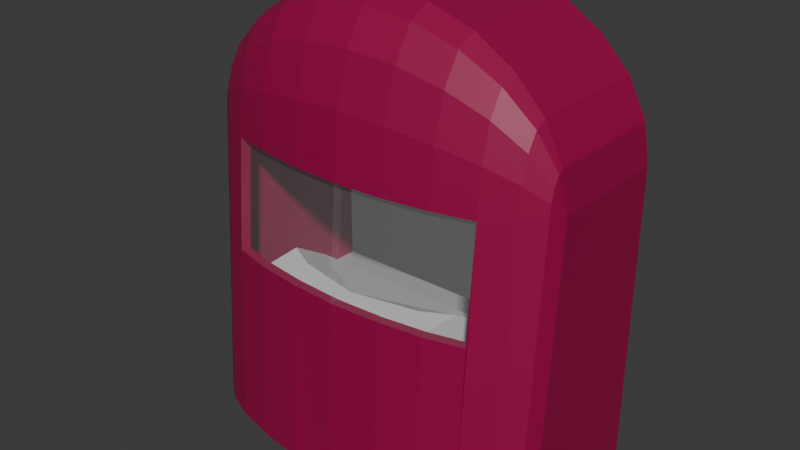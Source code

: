 # Source: ROSS_Driver_Cabin.blend  (saved by Blender 4.5.91; exported with 4.5.12 LTS)
import bpy
from mathutils import Matrix  # noqa: F401  (used for matrix-valued properties, if any)

bpy.ops.wm.read_factory_settings(use_empty=True)
scene = bpy.context.scene
scene.name = 'Scene'

# ---- collections
col_nose = bpy.data.collections.new('Nose'); scene.collection.children.link(col_nose)

# ---- materials (node trees are filled in below, after node groups)
mat_control_panel = bpy.data.materials.new('Control Panel')
mat_material_001 = bpy.data.materials.new('Material.001')
mat_material_001.alpha_threshold = 0.0
mat_material_001.roughness = 0.5
mat_material_001.line_color = (0.0, 0.0, 0.0, 1.0)
mat_floor = bpy.data.materials.new('Floor')
mat_window = bpy.data.materials.new('Window')

# ---- material node trees
mat_control_panel.use_nodes = True; mat_control_panel.node_tree.nodes.clear()
_N = mat_control_panel.node_tree.nodes; _L = mat_control_panel.node_tree.links
n0 = _N.new('ShaderNodeBsdfPrincipled'); n0.name = 'Principled BSDF'; n0.location = (-200, 100)
n0.inputs[0].default_value = (0.7991, 0.7991, 0.7991, 1.0)
n1 = _N.new('ShaderNodeOutputMaterial'); n1.name = 'Material Output'; n1.location = (200, 100)
_L.new(n0.outputs[0], n1.inputs[0])
n1.is_active_output = True
mat_material_001.use_nodes = True; mat_material_001.node_tree.nodes.clear()
_N = mat_material_001.node_tree.nodes; _L = mat_material_001.node_tree.links
n0 = _N.new('ShaderNodeOutputMaterial'); n0.name = 'Material Output'; n0.location = (200, 100)
n1 = _N.new('ShaderNodeBsdfPrincipled'); n1.name = 'Principled BSDF'; n1.location = (-200, 100)
n1.inputs[0].default_value = (0.314, 0.0, 0.06301, 1.0)
n1.inputs[3].default_value = 1.45
_L.new(n1.outputs[0], n0.inputs[0])
n0.is_active_output = True
mat_floor.use_nodes = True; mat_floor.node_tree.nodes.clear()
_N = mat_floor.node_tree.nodes; _L = mat_floor.node_tree.links
n0 = _N.new('ShaderNodeBsdfPrincipled'); n0.name = 'Principled BSDF'; n0.location = (-200, 100)
n0.inputs[0].default_value = (0.4, 0.4, 0.4, 1.0)
n0.inputs[2].default_value = 1.0
n1 = _N.new('ShaderNodeOutputMaterial'); n1.name = 'Material Output'; n1.location = (200, 100)
_L.new(n0.outputs[0], n1.inputs[0])
n1.is_active_output = True
mat_window.use_nodes = True; mat_window.node_tree.nodes.clear()
_N = mat_window.node_tree.nodes; _L = mat_window.node_tree.links
n0 = _N.new('ShaderNodeBsdfPrincipled'); n0.name = 'Principled BSDF'; n0.location = (-200, 100)
n0.inputs[4].default_value = 0.05
n1 = _N.new('ShaderNodeOutputMaterial'); n1.name = 'Material Output'; n1.location = (200, 100)
_L.new(n0.outputs[0], n1.inputs[0])
n1.is_active_output = True

# ---- world
world_world = bpy.data.worlds.new('World'); scene.world = world_world
world_world.use_nodes = True; world_world.node_tree.nodes.clear()
_N = world_world.node_tree.nodes; _L = world_world.node_tree.links
n0 = _N.new('ShaderNodeOutputWorld'); n0.name = 'World Output'; n0.location = (200, 100)
n1 = _N.new('ShaderNodeBackground'); n1.name = 'Background'; n1.location = (-200, 100)
n1.inputs[0].default_value = (0.05088, 0.05088, 0.05088, 1.0)
_L.new(n1.outputs[0], n0.inputs[0])
n0.is_active_output = True
world_world.color = (0.05088, 0.05088, 0.05088)
world_world.sun_shadow_jitter_overblur = 0.0

# ---- meshes
me_cube_002 = bpy.data.meshes.new('Cube.002')
me_cube_002.from_pydata([(0.0, -9.082, 1.723), (1.057, -9.082, 1.723), (0.7024, -9.696, 2.0), (0.3581, -9.8, 2.0), (1.02, -9.526, 2.0), (1.0, -8.0, 4.636), (1.732, -8.0, 4.05), (1.932, -8.0, 3.664), (2.0, -8.0, 3.25), (0.0, -8.0, 4.85), (0.5176, -8.0, 4.795), (1.414, -8.0, 4.381), (1.65, -8.0, 1.1), (0.0, -8.0, 1.1), (1.65, -8.0, 3.3), (0.0, -9.082, 1.1), (1.057, -9.082, 1.1), (0.0, -8.0, 3.3), (0.0, -9.835, 2.0), (0.9936, -9.835, 1.1), (1.414, -9.356, 4.381), (1.932, -9.356, 3.664), (1.0, -9.356, 4.636), (1.732, -9.356, 4.05), (0.5176, -9.356, 4.795), (0.0, -9.356, 4.85), (1.414, -9.529, 4.295), (1.932, -9.419, 3.633), (1.0, -9.568, 4.53), (1.732, -9.478, 3.989), (2.0, -9.356, 3.25), (0.5176, -9.592, 4.678), (0.0, -9.601, 4.728), (1.414, -9.676, 4.05), (1.932, -9.473, 3.543), (1.0, -9.748, 4.23), (1.732, -9.582, 3.816), (0.5176, -9.793, 4.343), (0.0, -9.808, 4.381), (1.414, -9.774, 3.683), (1.932, -9.509, 3.408), (1.0, -9.868, 3.78), (1.732, -9.651, 3.556), (0.5176, -9.927, 3.841), (0.0, -9.947, 3.862), (1.417, -9.808, 3.311), (1.932, -9.521, 3.257), (1.005, -9.91, 3.355), (0.0, -9.996, 3.459), (2.0, -9.571, 0.003181), (1.932, -9.736, 0.003181), (1.005, -10.12, 0.003181), (1.734, -9.891, 0.003181), (0.5258, -10.19, 0.003181), (0.0, -10.21, 0.003181), (2.0, -8.0, 0.0), (1.734, -9.676, 3.278), (0.5258, -9.974, 3.405), (1.417, -10.02, 0.003181), (0.0, -9.896, 3.451), (0.517, -9.875, 3.397), (0.9868, -9.812, 3.347), (1.386, -9.714, 3.304), (1.695, -9.584, 3.271), (1.695, -9.761, 1.1), (1.386, -9.891, 1.1), (0.9866, -9.99, 1.1), (0.5168, -9.983, 2.0), (0.0, -10.01, 2.0), (0.9867, -9.919, 2.0), (0.517, -9.89, 3.2), (0.0, -9.915, 3.2), (0.9868, -9.824, 3.2), (1.005, -9.922, 3.2), (0.5258, -9.99, 3.2), (0.0, -10.02, 3.2), (1.005, -10.02, 2.0), (0.5258, -10.08, 2.0), (0.0, -10.11, 2.0), (1.417, -9.817, 3.2), (1.386, -9.722, 3.2), (1.417, -9.914, 2.0), (1.386, -9.819, 2.0), (0.0, -8.0, 0.0)], [], [(0, 18, 3, 2, 4, 1), (2, 3, 18, 68, 67, 69, 4), (16, 15, 0, 1), (16, 1, 4, 69, 66, 19), (9, 25, 24, 10), (6, 23, 21, 7), (10, 24, 22, 5), (7, 21, 30, 8), (11, 20, 23, 6), (5, 22, 20, 11), (17, 9, 10, 5, 11, 6, 7, 8, 14), (24, 25, 32, 31), (30, 21, 27), (23, 20, 26, 29), (22, 24, 31, 28), (21, 23, 29, 27), (20, 22, 28, 26), (27, 29, 36, 34), (26, 28, 35, 33), (31, 32, 38, 37), (30, 27, 34), (29, 26, 33, 36), (28, 31, 37, 35), (34, 36, 42, 40), (33, 35, 41, 39), (37, 38, 44, 43), (30, 34, 40), (36, 33, 39, 42), (35, 37, 43, 41), (40, 42, 56, 46), (39, 41, 47, 45), (43, 44, 48, 57), (30, 40, 46), (42, 39, 45, 56), (41, 43, 57, 47), (30, 46, 50, 49), (46, 56, 52, 50), (73, 76, 81, 79), (30, 49, 55, 8), (81, 76, 51, 58), (77, 78, 54, 53), (76, 77, 53, 51), (82, 65, 66, 69), (64, 12, 13, 15, 16, 19, 66, 65), (70, 67, 68, 71), (72, 69, 67, 70), (60, 70, 71, 59), (61, 72, 70, 60), (52, 56, 45, 79, 81, 58), (14, 63, 62, 61, 60, 59, 17), (57, 48, 75, 74), (47, 57, 74, 73), (73, 74, 77, 76), (77, 74, 75, 78), (62, 80, 72, 61), (45, 47, 73, 79), (80, 82, 69, 72), (68, 71, 75, 78), (64, 63, 14, 12), (80, 62, 63, 64, 65, 82), (80, 82, 81, 79), (70, 72, 80, 79, 73, 74, 75, 71), (67, 68, 78, 77, 76, 81, 82, 69), (54, 83, 55, 49, 50, 52, 58, 51, 53)])
me_cube_002.polygons.foreach_set('material_index', [0, 0, 0, 0, 1, 1, 1, 1, 1, 1, 0, 1, 1, 1, 1, 1, 1, 1, 1, 1, 1, 1, 1, 1, 1, 1, 1, 1, 1, 1, 1, 1, 1, 1, 1, 1, 1, 3, 1, 1, 1, 1, 1, 2, 3, 3, 1, 1, 1, 1, 1, 1, 3, 3, 1, 1, 3, 3, 1, 1, 1, 1, 1, 1])
_uv = me_cube_002.uv_layers.new(name='UVMap')
_uv.uv.foreach_set('vector', [0.0, 0.0, 0.0, 0.0, 0.0, 0.0, 0.0, 0.0, 0.0, 0.0, 0.0, 0.0, 0.0, 0.0, 0.0, 0.0, 0.0, 0.0, 0.0, 0.0, 0.0, 0.0, 0.0, 0.0, 0.0, 0.0, 0.0, 0.0, 0.0, 0.0, 0.0, 0.0, 0.0, 0.0, 0.0, 0.0, 0.0, 0.0, 0.0, 0.0, 0.0, 0.0, 0.0, 0.0, 0.0, 0.0, 0.0, 0.0, 0.0, 0.0, 0.0, 0.0, 0.0, 0.0, 0.0, 0.0, 0.0, 0.0, 0.0, 0.0, 0.0, 0.0, 0.0, 0.0, 0.0, 0.0, 0.0, 0.0, 0.0, 0.0, 0.0, 0.0, 0.0, 0.0, 0.0, 0.0, 0.0, 0.0, 0.0, 0.0, 0.0, 0.0, 0.0, 0.0, 0.0, 0.0, 0.0, 0.0, 0.0, 0.0, 0.0, 0.0, 0.0, 0.0, 0.0, 0.0, 0.0, 0.0, 0.0, 0.0, 0.0, 0.0, 0.0, 0.0, 0.0, 0.0, 0.0, 0.0, 0.0, 0.0, 0.0, 0.0, 0.0, 0.0, 0.0, 0.0, 0.0, 0.0, 0.0, 0.0, 0.0, 0.0, 0.0, 0.0, 0.0, 0.0, 0.0, 0.0, 0.0, 0.0, 0.0, 0.0, 0.0, 0.0, 0.0, 0.0, 0.0, 0.0, 0.0, 0.0, 0.0, 0.0, 0.0, 0.0, 0.0, 0.0, 0.0, 0.0, 0.0, 0.0, 0.0, 0.0, 0.0, 0.0, 0.0, 0.0, 0.0, 0.0, 0.0, 0.0, 0.0, 0.0, 0.0, 0.0, 0.0, 0.0, 0.0, 0.0, 0.0, 0.0, 0.0, 0.0, 0.0, 0.0, 0.0, 0.0, 0.0, 0.0, 0.0, 0.0, 0.0, 0.0, 0.0, 0.0, 0.0, 0.0, 0.0, 0.0, 0.0, 0.0, 0.0, 0.0, 0.0, 0.0, 0.0, 0.0, 0.0, 0.0, 0.0, 0.0, 0.0, 0.0, 0.0, 0.0, 0.0, 0.0, 0.0, 0.0, 0.0, 0.0, 0.0, 0.0, 0.0, 0.0, 0.0, 0.0, 0.0, 0.0, 0.0, 0.0, 0.0, 0.0, 0.0, 0.0, 0.0, 0.0, 0.0, 0.0, 0.0, 0.0, 0.0, 0.0, 0.0, 0.0, 0.0, 0.0, 0.0, 0.0, 0.0, 0.0, 0.0, 0.0, 0.0, 0.0, 0.0, 0.0, 0.0, 0.0, 0.0, 0.0, 0.0, 0.0, 0.0, 0.0, 0.0, 0.0, 0.0, 0.0, 0.0, 0.0, 0.0, 0.0, 0.0, 0.0, 0.0, 0.0, 0.0, 0.0, 0.0, 0.0, 0.0, 0.0, 0.0, 0.0, 0.0, 0.0, 0.0, 0.0, 0.0, 0.0, 0.0, 0.0, 0.0, 0.0, 0.0, 0.0, 0.0, 0.0, 0.0, 0.0, 0.0, 0.0, 0.0, 0.0, 0.0, 0.0, 0.0, 0.0, 0.0, 0.0, 0.0, 0.0, 0.0, 0.0, 0.0, 0.0, 0.0, 0.0, 0.0, 0.0, 0.0, 0.0, 0.0, 0.0, 0.0, 0.0, 0.0, 0.0, 0.0, 0.0, 0.0, 0.0, 0.0, 0.0, 0.0, 0.0, 0.0, 0.0, 0.0, 0.0, 0.0, 0.0, 0.0, 0.0, 0.0, 0.0, 0.0, 0.0, 0.0, 0.0, 0.0, 0.0, 0.0, 0.0, 0.0, 0.0, 0.0, 0.0, 0.0, 0.0, 0.0, 0.0, 0.0, 0.0, 0.0, 0.0, 0.0, 0.0, 0.0, 0.0, 0.0, 0.0, 0.0, 0.0, 0.0, 0.0, 0.0, 0.0, 0.0, 0.0, 0.0, 0.0, 0.0, 0.0, 0.0, 0.0, 0.0, 0.0, 0.0, 0.0, 0.0, 0.0, 0.0, 0.0, 0.0, 0.0, 0.0, 0.0, 0.0, 0.0, 0.0, 0.0, 0.0, 0.0, 0.0, 0.0, 0.0, 0.0, 0.0, 0.0, 0.0, 0.0, 0.0, 0.0, 0.0, 0.0, 0.0, 0.0, 0.0, 0.0, 0.0, 0.0, 0.0, 0.0, 0.0, 0.0, 0.0, 0.0, 0.0, 0.0, 0.0, 0.0, 0.0, 0.0, 0.0, 0.0, 0.0, 0.0, 0.0, 0.0, 0.0, 0.0, 0.0, 0.0, 0.0, 0.0, 0.0, 0.0, 0.0, 0.0, 0.0, 0.0, 0.0, 0.0, 0.0, 0.0, 0.0, 0.0, 0.0, 0.0, 0.0, 0.0, 0.0, 0.0, 0.0, 0.0, 0.0, 0.0, 0.0, 0.0, 0.0, 0.0, 0.0, 0.0, 0.0, 0.0, 0.0, 0.0, 0.0, 0.0, 0.0, 0.0, 0.0, 0.0, 0.0, 0.0, 0.0, 0.0, 0.0, 0.0, 0.0, 0.0, 0.0, 0.0, 0.0, 0.0, 0.0, 0.0, 0.0, 0.0, 0.0, 0.0, 0.0, 0.0, 0.0, 0.0, 0.0, 0.0, 0.0, 0.0, 0.0, 0.0, 0.0, 0.0, 0.0, 0.0, 0.0, 0.0, 0.0, 0.0, 0.0, 0.0, 0.0, 0.0, 0.0, 0.0, 0.0, 0.0, 0.0, 0.0, 0.0, 0.0, 0.0, 0.0, 0.0, 0.0, 0.0, 0.0, 0.0, 0.0, 0.0, 0.0, 0.0, 0.0, 0.0, 0.0, 0.0, 0.0, 0.0, 0.0, 0.0, 0.0, 0.0, 0.0, 0.0, 0.0, 0.0, 0.0, 0.0, 0.0, 0.0, 0.0, 0.0, 0.0, 0.0, 0.0, 0.0, 0.0, 0.0, 0.0, 0.0, 0.0, 0.0, 0.0, 0.0, 0.0, 0.0, 0.0, 0.0, 0.0, 0.0, 0.0, 0.0, 0.0, 0.0, 0.0])
me_cube_002.materials.append(mat_control_panel)
me_cube_002.materials.append(mat_material_001)
me_cube_002.materials.append(mat_floor)
me_cube_002.materials.append(mat_window)
me_cube_002.update()

# ---- objects
ob_nose = bpy.data.objects.new('Nose', me_cube_002)

# ---- transforms, parenting, visibility, modifiers, constraints
ob_nose.location = (0.0, 0.0, 0.0)
_m = ob_nose.modifiers.new('Mirror', 'MIRROR')
_m.use_clip = True

# ---- collection membership
col_nose.objects.link(ob_nose)

# ---- scene / render settings (as saved in the file)
scene.frame_start = 1; scene.frame_end = 250; scene.frame_set(17)
scene.render.engine = 'BLENDER_EEVEE_NEXT'
bpy.context.view_layer.update()

# ---- added for rendering (the .blend has no active camera and no usable light): camera, sun
cam_auto = bpy.data.cameras.new('AutoCamera')
cam_auto.lens = 50.0
cam_auto.sensor_width = 36.0
cam_auto.clip_end = 1000.0
ob_auto_camera = bpy.data.objects.new('AutoCamera', cam_auto)
scene.collection.objects.link(ob_auto_camera)
ob_auto_camera.location = (6.16574, -16.5042, 7.35759)
ob_auto_camera.rotation_euler = (1.09748, -7.21219e-08, 0.694738)
scene.camera = ob_auto_camera
light_auto_sun = bpy.data.lights.new('AutoSun', 'SUN')
light_auto_sun.energy = 3.0
light_auto_sun.angle = 0.0523599
ob_auto_sun = bpy.data.objects.new('AutoSun', light_auto_sun)
scene.collection.objects.link(ob_auto_sun)
ob_auto_sun.rotation_euler = (0.872665, 0.174533, 0.523599)
bpy.context.view_layer.update()
